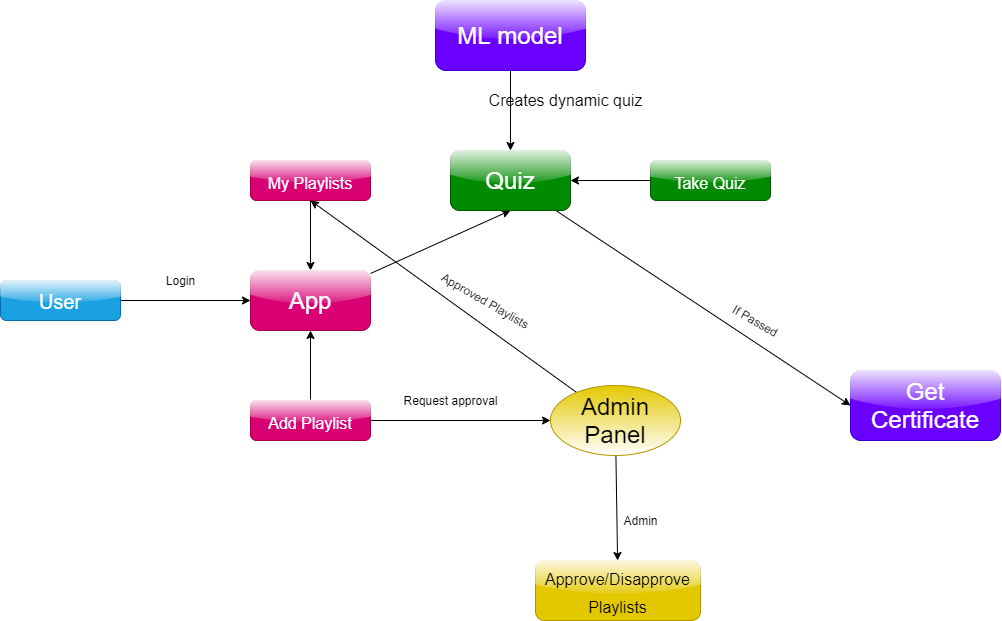

The diagram above was exported from draw.io. Its source (the exported page's mxGraphModel, read from the mxfile embedded in the PNG):
<mxGraphModel dx="1222" dy="2045" grid="1" gridSize="10" guides="1" tooltips="1" connect="1" arrows="1" fold="1" page="1" pageScale="1" pageWidth="850" pageHeight="1100" background="none" math="0" shadow="1">
  <root>
    <mxCell id="0" />
    <mxCell id="1" parent="0" />
    <mxCell id="19" style="edgeStyle=none;html=1;entryX=0.5;entryY=0;entryDx=0;entryDy=0;" edge="1" parent="1" source="5" target="10">
      <mxGeometry relative="1" as="geometry" />
    </mxCell>
    <mxCell id="5" value="&lt;font style=&quot;font-size: 16px&quot;&gt;My Playlists&lt;/font&gt;" style="whiteSpace=wrap;html=1;fontSize=24;strokeWidth=1;rounded=1;glass=1;fillColor=#d80073;fontColor=#ffffff;strokeColor=#A50040;" vertex="1" parent="1">
      <mxGeometry x="280" y="-40" width="120" height="40" as="geometry" />
    </mxCell>
    <mxCell id="6" value="&lt;span style=&quot;font-size: 16px&quot;&gt;Approve/Disapprove&lt;br&gt;Playlists&lt;br&gt;&lt;/span&gt;" style="whiteSpace=wrap;html=1;fontSize=24;strokeWidth=1;rounded=1;glass=1;fillColor=#e3c800;fontColor=#000000;strokeColor=#B09500;" vertex="1" parent="1">
      <mxGeometry x="565" y="360" width="165" height="60" as="geometry" />
    </mxCell>
    <mxCell id="11" value="" style="edgeStyle=none;html=1;" edge="1" parent="1" source="9" target="10">
      <mxGeometry relative="1" as="geometry" />
    </mxCell>
    <mxCell id="9" value="&lt;font style=&quot;font-size: 20px&quot;&gt;User&lt;/font&gt;" style="whiteSpace=wrap;html=1;fontSize=24;strokeWidth=1;rounded=1;glass=1;fillColor=#1ba1e2;strokeColor=#006EAF;fontColor=#ffffff;" vertex="1" parent="1">
      <mxGeometry x="30" y="80" width="120" height="40" as="geometry" />
    </mxCell>
    <mxCell id="31" style="edgeStyle=none;html=1;entryX=0.5;entryY=1;entryDx=0;entryDy=0;" edge="1" parent="1" source="10" target="27">
      <mxGeometry relative="1" as="geometry" />
    </mxCell>
    <mxCell id="10" value="App" style="whiteSpace=wrap;html=1;fontSize=24;fillColor=#d80073;strokeColor=#A50040;fontColor=#ffffff;strokeWidth=1;rounded=1;glass=1;" vertex="1" parent="1">
      <mxGeometry x="280" y="70" width="120" height="60" as="geometry" />
    </mxCell>
    <mxCell id="12" value="Login" style="text;html=1;align=center;verticalAlign=middle;resizable=0;points=[];autosize=1;strokeColor=none;fillColor=none;" vertex="1" parent="1">
      <mxGeometry x="185" y="70" width="50" height="20" as="geometry" />
    </mxCell>
    <mxCell id="28" value="" style="edgeStyle=none;html=1;" edge="1" parent="1" source="13" target="27">
      <mxGeometry relative="1" as="geometry" />
    </mxCell>
    <mxCell id="13" value="&lt;font style=&quot;font-size: 16px&quot;&gt;Take Quiz&lt;/font&gt;" style="whiteSpace=wrap;html=1;fontSize=24;strokeWidth=1;rounded=1;glass=1;fillColor=#008a00;fontColor=#ffffff;strokeColor=#005700;" vertex="1" parent="1">
      <mxGeometry x="680" y="-40" width="120" height="40" as="geometry" />
    </mxCell>
    <mxCell id="17" style="edgeStyle=none;html=1;entryX=0.5;entryY=1;entryDx=0;entryDy=0;" edge="1" parent="1" source="16" target="10">
      <mxGeometry relative="1" as="geometry" />
    </mxCell>
    <mxCell id="23" style="edgeStyle=none;html=1;entryX=0;entryY=0.5;entryDx=0;entryDy=0;" edge="1" parent="1" source="16" target="20">
      <mxGeometry relative="1" as="geometry" />
    </mxCell>
    <mxCell id="16" value="&lt;font style=&quot;font-size: 16px&quot;&gt;Add Playlist&lt;/font&gt;" style="whiteSpace=wrap;html=1;fontSize=24;strokeWidth=1;rounded=1;glass=1;fillColor=#d80073;fontColor=#ffffff;strokeColor=#A50040;" vertex="1" parent="1">
      <mxGeometry x="280" y="200" width="120" height="40" as="geometry" />
    </mxCell>
    <mxCell id="25" style="edgeStyle=none;html=1;entryX=0.5;entryY=1;entryDx=0;entryDy=0;" edge="1" parent="1" source="20" target="5">
      <mxGeometry relative="1" as="geometry" />
    </mxCell>
    <mxCell id="29" style="edgeStyle=none;html=1;" edge="1" parent="1" source="20" target="6">
      <mxGeometry relative="1" as="geometry" />
    </mxCell>
    <mxCell id="20" value="Admin&lt;br&gt;Panel" style="ellipse;whiteSpace=wrap;html=1;fontSize=24;fillColor=#e3c800;strokeColor=#B09500;fontColor=#000000;strokeWidth=1;rounded=1;glass=1;gradientColor=#ffffff;" vertex="1" parent="1">
      <mxGeometry x="580" y="185" width="130" height="70" as="geometry" />
    </mxCell>
    <mxCell id="24" value="Request approval" style="text;html=1;align=center;verticalAlign=middle;resizable=0;points=[];autosize=1;strokeColor=none;fillColor=none;" vertex="1" parent="1">
      <mxGeometry x="425" y="190" width="110" height="20" as="geometry" />
    </mxCell>
    <mxCell id="26" value="Approved Playlists" style="text;html=1;align=center;verticalAlign=middle;resizable=0;points=[];autosize=1;strokeColor=none;fillColor=none;rotation=30;" vertex="1" parent="1">
      <mxGeometry x="460" y="90" width="110" height="20" as="geometry" />
    </mxCell>
    <mxCell id="36" style="edgeStyle=none;html=1;entryX=0;entryY=0.5;entryDx=0;entryDy=0;fontSize=16;" edge="1" parent="1" source="27" target="34">
      <mxGeometry relative="1" as="geometry" />
    </mxCell>
    <mxCell id="27" value="Quiz" style="whiteSpace=wrap;html=1;fontSize=24;fillColor=#008a00;strokeColor=#005700;fontColor=#ffffff;strokeWidth=1;rounded=1;glass=1;" vertex="1" parent="1">
      <mxGeometry x="480" y="-50" width="120" height="60" as="geometry" />
    </mxCell>
    <mxCell id="30" value="Admin" style="text;html=1;align=center;verticalAlign=middle;resizable=0;points=[];autosize=1;strokeColor=none;fillColor=none;" vertex="1" parent="1">
      <mxGeometry x="645" y="310" width="50" height="20" as="geometry" />
    </mxCell>
    <mxCell id="34" value="Get Certificate" style="whiteSpace=wrap;html=1;fontSize=24;fillColor=#6a00ff;strokeColor=#3700CC;fontColor=#ffffff;strokeWidth=1;rounded=1;glass=1;" vertex="1" parent="1">
      <mxGeometry x="880" y="170" width="150" height="70" as="geometry" />
    </mxCell>
    <mxCell id="37" value="If Passed" style="text;html=1;align=center;verticalAlign=middle;resizable=0;points=[];autosize=1;strokeColor=none;fillColor=none;rotation=30;" vertex="1" parent="1">
      <mxGeometry x="750.0013972081441" y="110.00025403784439" width="70" height="20" as="geometry" />
    </mxCell>
    <mxCell id="39" style="edgeStyle=none;html=1;entryX=0.5;entryY=0;entryDx=0;entryDy=0;fontSize=16;" edge="1" parent="1" source="38" target="27">
      <mxGeometry relative="1" as="geometry" />
    </mxCell>
    <mxCell id="38" value="ML model" style="whiteSpace=wrap;html=1;fontSize=24;fillColor=#6a00ff;strokeColor=#3700CC;fontColor=#ffffff;strokeWidth=1;rounded=1;glass=1;" vertex="1" parent="1">
      <mxGeometry x="465" y="-200" width="150" height="70" as="geometry" />
    </mxCell>
    <mxCell id="40" value="Creates dynamic quiz" style="text;html=1;align=center;verticalAlign=middle;resizable=0;points=[];autosize=1;strokeColor=none;fillColor=none;fontSize=16;" vertex="1" parent="1">
      <mxGeometry x="510" y="-110" width="170" height="20" as="geometry" />
    </mxCell>
  </root>
</mxGraphModel>